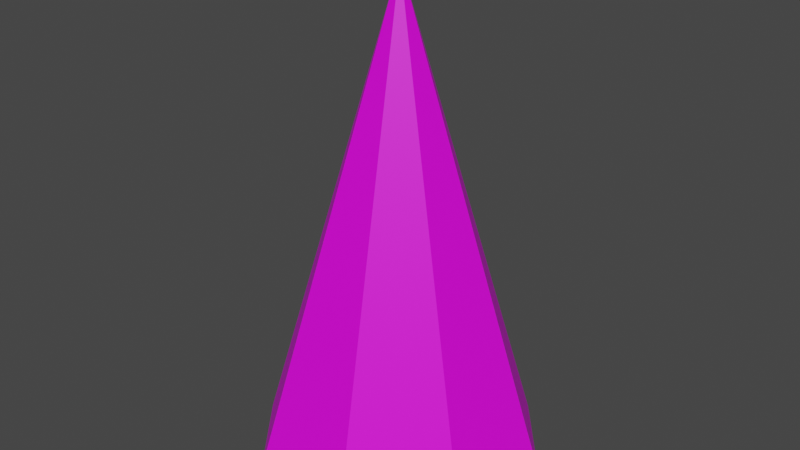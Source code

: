 # Source: Party_Hat.blend  (saved by Blender 2.81.16; exported with 4.5.12 LTS)
import bpy
from mathutils import Matrix  # noqa: F401  (used for matrix-valued properties, if any)

bpy.ops.wm.read_factory_settings(use_empty=True)
scene = bpy.context.scene
scene.name = 'Scene'

# ---- collections
col_collection = bpy.data.collections.new('Collection'); scene.collection.children.link(col_collection)

# ---- images (referenced by path relative to the original .blend; pixels are not part of the script)
import os
ASSET_DIR = os.environ.get("B2B_ASSET_DIR", "")  # directory of the original .blend (textures are referenced by path, not embedded)
HERE = os.path.dirname(os.path.abspath(__file__))  # packed textures are extracted next to this script under _unpacked/

def load_image(name, relpath, width, height, colorspace="sRGB"):
    """Load a texture the original file referenced (path relative to the .blend, or extracted next to this script)."""
    p = next((c for c in (os.path.join(HERE, relpath), os.path.join(ASSET_DIR, relpath)) if relpath and os.path.exists(c)), "")
    if p:
        img = bpy.data.images.load(p, check_existing=True)
        img.name = name
    else:  # same state as the original file: an image datablock whose file is absent (Cycles renders it pink)
        img = bpy.data.images.new(name, width, height)
        img.source = "FILE"
        img.filepath = "//" + (relpath or name)
    img.colorspace_settings.name = colorspace
    return img
img_party_hat__starry__png = load_image('Party Hat (Starry).png', 'Party Hat (Starry).png', 1024, 1024, 'sRGB')

# ---- materials (node trees are filled in below, after node groups)
mat_material = bpy.data.materials.new('Material')
mat_material.use_transparent_shadow = False

# ---- material node trees
mat_material.use_nodes = True; mat_material.node_tree.nodes.clear()
_N = mat_material.node_tree.nodes; _L = mat_material.node_tree.links
n0 = _N.new('ShaderNodeOutputMaterial'); n0.name = 'Material Output'; n0.location = (300, 300)
n1 = _N.new('ShaderNodeBsdfPrincipled'); n1.name = 'Principled BSDF'; n1.location = (10, 300)
n1.distribution = 'GGX'
n1.subsurface_method = 'BURLEY'
n1.inputs[3].default_value = 1.45
n1.inputs[27].default_value = (0.0, 0.0, 0.0, 1.0)
n1.inputs[28].default_value = 1.0
n2 = _N.new('ShaderNodeTexImage'); n2.name = 'Image Texture'; n2.location = (-385, 238)
n2.image = img_party_hat__starry__png
_L.new(n1.outputs[0], n0.inputs[0])
_L.new(n2.outputs[0], n1.inputs[0])
n0.is_active_output = True

# ---- world
world_world = bpy.data.worlds.new('World'); scene.world = world_world
world_world.use_nodes = True; world_world.node_tree.nodes.clear()
_N = world_world.node_tree.nodes; _L = world_world.node_tree.links
n0 = _N.new('ShaderNodeOutputWorld'); n0.name = 'World Output'; n0.location = (300, 300)
n1 = _N.new('ShaderNodeBackground'); n1.name = 'Background'; n1.location = (10, 300)
n1.inputs[0].default_value = (0.05088, 0.05088, 0.05088, 1.0)
_L.new(n1.outputs[0], n0.inputs[0])
n0.is_active_output = True
world_world.color = (0.05088, 0.05088, 0.05088)
world_world.use_sun_shadow = False
world_world.sun_shadow_jitter_overblur = 0.0

# ---- meshes
me_cone = bpy.data.meshes.new('Cone')
me_cone.from_pydata([(-0.1748, 0.5762, -1.0), (0.2839, 0.5311, -1.0), (0.5762, 0.1748, -1.0), (0.5311, -0.2839, -1.0), (0.1748, -0.5762, -1.0), (-0.2839, -0.5311, -1.0), (-0.5762, -0.1748, -1.0), (0.0, 0.0, 1.0), (-0.5311, 0.2839, -1.0), (0.0, 0.0, -1.0)], [], [(0, 7, 1), (1, 7, 2), (2, 7, 3), (3, 7, 4), (4, 7, 5), (5, 7, 6), (6, 7, 8), (8, 7, 0), (6, 8, 9), (0, 1, 9), (4, 5, 9), (2, 3, 9), (5, 6, 9), (3, 4, 9), (8, 0, 9), (1, 2, 9)])
_uv = me_cone.uv_layers.new(name='UVMap')
_uv.uv.foreach_set('vector', [0.3325, 0.427, 0.8661, 0.8642, 0.2496, 0.5547, 0.2496, 0.5547, 0.8661, 0.8642, 0.1968, 0.6974, 0.1968, 0.6974, 0.8661, 0.8642, 0.1765, 0.8483, 0.1765, 0.8483, 0.8661, 0.8642, 0.1898, 0.9999, 0.8661, 0.1743, 0.8661, 0.8642, 0.7149, 0.1911, 0.7149, 0.1911, 0.8661, 0.8642, 0.5709, 0.2407, 0.5709, 0.2407, 0.8661, 0.8642, 0.4414, 0.3206, 0.4414, 0.3206, 0.8661, 0.8642, 0.3325, 0.427, 0.5709, 0.2407, 0.4414, 0.3206, 0.4097, 0.1243, 0.3325, 0.427, 0.2496, 0.5547, 0.1369, 0.3908, 0.8661, 0.1743, 0.7149, 0.1911, 0.7702, 9.305e-05, 0.1968, 0.6974, 0.1765, 0.8483, 0.004512, 0.7484, 0.7149, 0.1911, 0.5709, 0.2407, 0.5831, 0.04216, 0.1765, 0.8483, 0.1898, 0.9999, 9.305e-05, 0.9401, 0.4414, 0.3206, 0.3325, 0.427, 0.2585, 0.2424, 0.2496, 0.5547, 0.1968, 0.6974, 0.05088, 0.5622])
me_cone.materials.append(mat_material)
me_cone.use_remesh_fix_poles = True
me_cone.use_remesh_preserve_attributes = False
me_cone.use_mirror_vertex_groups = False
me_cone.update()

# ---- objects
ob_cone = bpy.data.objects.new('Cone', me_cone)

# ---- transforms, parenting, visibility, modifiers, constraints
ob_cone.location = (0.0, 0.0, 1.442)
ob_cone.lineart.crease_threshold = 0.0

# ---- collection membership
col_collection.objects.link(ob_cone)

# ---- scene / render settings (as saved in the file)
scene.frame_start = 1; scene.frame_end = 250; scene.frame_set(1)
scene.render.engine = 'BLENDER_EEVEE_NEXT'
scene.cycles.use_denoising = False
scene.cycles.samples = 128
scene.cycles.sampling_pattern = 'TABULATED_SOBOL'
scene.cycles.use_adaptive_sampling = False
scene.cycles.use_light_tree = False
scene.view_settings.view_transform = 'Filmic'
bpy.context.view_layer.update()

# ---- added for rendering (the .blend has no active camera and no usable light): camera, sun
cam_auto = bpy.data.cameras.new('AutoCamera')
cam_auto.lens = 50.0
cam_auto.sensor_width = 36.0
cam_auto.clip_end = 1000.0
ob_auto_camera = bpy.data.objects.new('AutoCamera', cam_auto)
scene.collection.objects.link(ob_auto_camera)
ob_auto_camera.location = (2.3871, -2.86452, 3.35203)
ob_auto_camera.rotation_euler = (1.09748, -7.21219e-08, 0.694738)
scene.camera = ob_auto_camera
light_auto_sun = bpy.data.lights.new('AutoSun', 'SUN')
light_auto_sun.energy = 3.0
light_auto_sun.angle = 0.0523599
ob_auto_sun = bpy.data.objects.new('AutoSun', light_auto_sun)
scene.collection.objects.link(ob_auto_sun)
ob_auto_sun.rotation_euler = (0.872665, 0.174533, 0.523599)
bpy.context.view_layer.update()
